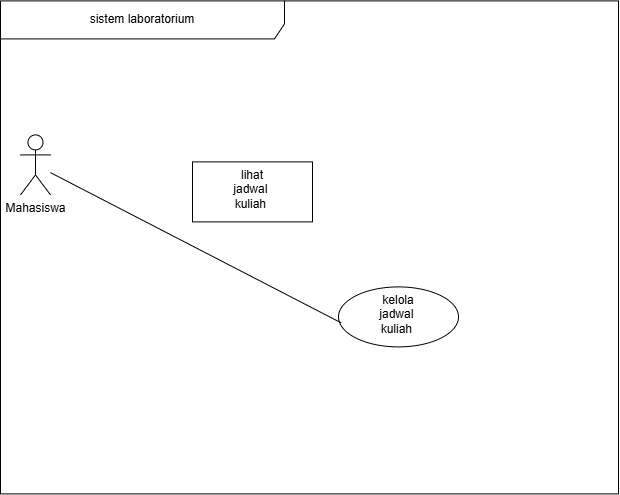

The diagram above was exported from draw.io. Its source (the exported page's mxGraphModel, read from the mxfile embedded in the PNG):
<mxGraphModel dx="816" dy="459" grid="1" gridSize="1" guides="1" tooltips="1" connect="1" arrows="1" fold="1" page="1" pageScale="1" pageWidth="827" pageHeight="1169" math="0" shadow="0">
  <root>
    <mxCell id="0" />
    <mxCell id="1" parent="0" />
    <mxCell id="G49Yb1pEKQFsPPkat8zu-3" parent="1" style="shape=umlFrame;whiteSpace=wrap;html=1;pointerEvents=0;recursiveResize=0;container=1;collapsible=0;width=284;height=38;" value="sistem laboratorium" vertex="1">
      <mxGeometry height="493" width="618" x="76" y="287" as="geometry" />
    </mxCell>
    <mxCell id="G49Yb1pEKQFsPPkat8zu-4" parent="G49Yb1pEKQFsPPkat8zu-3" style="shape=umlActor;verticalLabelPosition=bottom;verticalAlign=top;html=1;" value="Mahasiswa" vertex="1">
      <mxGeometry height="60" width="30" x="20" y="134" as="geometry" />
    </mxCell>
    <mxCell id="IfalOVoFyqtpRx9-X29X-4" parent="G49Yb1pEKQFsPPkat8zu-3" style="whiteSpace=wrap;html=1;verticalAlign=top;" value="&lt;div&gt;lihat&lt;/div&gt;jadwal&amp;nbsp;&lt;div&gt;kuliah&amp;nbsp;&lt;/div&gt;" vertex="1">
      <mxGeometry height="60" width="120" x="192" y="161" as="geometry" />
    </mxCell>
    <mxCell id="vj-cor-1hFqCun4nGuUI-1" parent="G49Yb1pEKQFsPPkat8zu-3" style="whiteSpace=wrap;html=1;verticalAlign=top;shape=ellipse;perimeter=ellipsePerimeter;" value="&lt;div&gt;kelola&lt;/div&gt;jadwal&amp;nbsp;&lt;div&gt;kuliah&amp;nbsp;&lt;/div&gt;" vertex="1">
      <mxGeometry height="60" width="120" x="338" y="286" as="geometry" />
    </mxCell>
    <mxCell id="vj-cor-1hFqCun4nGuUI-2" edge="1" parent="G49Yb1pEKQFsPPkat8zu-3" source="G49Yb1pEKQFsPPkat8zu-4" style="edgeStyle=none;html=1;entryX=0.022;entryY=0.599;entryDx=0;entryDy=0;entryPerimeter=0;endArrow=none;endFill=0;" target="vj-cor-1hFqCun4nGuUI-1">
      <mxGeometry relative="1" as="geometry" />
    </mxCell>
  </root>
</mxGraphModel>